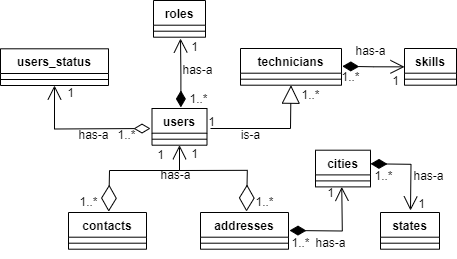

The diagram above was exported from draw.io. Its source (the exported page's mxGraphModel, read from the mxfile embedded in the PNG):
<mxGraphModel dx="1290" dy="596" grid="1" gridSize="10" guides="1" tooltips="1" connect="1" arrows="1" fold="1" page="1" pageScale="1" pageWidth="850" pageHeight="1100" math="0" shadow="0">
  <root>
    <mxCell id="0" />
    <mxCell id="1" parent="0" />
    <mxCell id="nS2plD217gKmbP2LUkf3-83" value="roles" style="swimlane;fontStyle=1;align=center;verticalAlign=top;childLayout=stackLayout;horizontal=1;startSize=24.700000762939453;horizontalStack=0;resizeParent=1;resizeParentMax=0;resizeLast=0;collapsible=0;marginBottom=0;" parent="1" vertex="1">
      <mxGeometry x="323" y="170" width="52" height="36.70000076293945" as="geometry" />
    </mxCell>
    <mxCell id="nS2plD217gKmbP2LUkf3-84" style="line;strokeWidth=1;fillColor=none;align=left;verticalAlign=middle;spacingTop=-1;spacingLeft=3;spacingRight=3;rotatable=0;labelPosition=right;points=[];portConstraint=eastwest;strokeColor=inherit;" parent="nS2plD217gKmbP2LUkf3-83" vertex="1">
      <mxGeometry y="24.700000762939453" width="52" height="12" as="geometry" />
    </mxCell>
    <mxCell id="nS2plD217gKmbP2LUkf3-85" value="users_status" style="swimlane;fontStyle=1;align=center;verticalAlign=top;childLayout=stackLayout;horizontal=1;startSize=24.700000762939453;horizontalStack=0;resizeParent=1;resizeParentMax=0;resizeLast=0;collapsible=0;marginBottom=0;" parent="1" vertex="1">
      <mxGeometry x="170" y="218.3" width="108" height="36.70000076293945" as="geometry" />
    </mxCell>
    <mxCell id="nS2plD217gKmbP2LUkf3-86" style="line;strokeWidth=1;fillColor=none;align=left;verticalAlign=middle;spacingTop=-1;spacingLeft=3;spacingRight=3;rotatable=0;labelPosition=right;points=[];portConstraint=eastwest;strokeColor=inherit;" parent="nS2plD217gKmbP2LUkf3-85" vertex="1">
      <mxGeometry y="24.700000762939453" width="108" height="12" as="geometry" />
    </mxCell>
    <mxCell id="nS2plD217gKmbP2LUkf3-87" value="users" style="swimlane;fontStyle=1;align=center;verticalAlign=top;childLayout=stackLayout;horizontal=1;startSize=24.700000762939453;horizontalStack=0;resizeParent=1;resizeParentMax=0;resizeLast=0;collapsible=0;marginBottom=0;" parent="1" vertex="1">
      <mxGeometry x="321.5" y="278" width="55" height="36.70000076293945" as="geometry" />
    </mxCell>
    <mxCell id="nS2plD217gKmbP2LUkf3-88" style="line;strokeWidth=1;fillColor=none;align=left;verticalAlign=middle;spacingTop=-1;spacingLeft=3;spacingRight=3;rotatable=0;labelPosition=right;points=[];portConstraint=eastwest;strokeColor=inherit;" parent="nS2plD217gKmbP2LUkf3-87" vertex="1">
      <mxGeometry y="24.700000762939453" width="55" height="12" as="geometry" />
    </mxCell>
    <mxCell id="nS2plD217gKmbP2LUkf3-89" value="contacts" style="swimlane;fontStyle=1;align=center;verticalAlign=top;childLayout=stackLayout;horizontal=1;startSize=24.700000762939453;horizontalStack=0;resizeParent=1;resizeParentMax=0;resizeLast=0;collapsible=0;marginBottom=0;" parent="1" vertex="1">
      <mxGeometry x="238" y="382" width="78" height="36.70000076293945" as="geometry" />
    </mxCell>
    <mxCell id="nS2plD217gKmbP2LUkf3-90" style="line;strokeWidth=1;fillColor=none;align=left;verticalAlign=middle;spacingTop=-1;spacingLeft=3;spacingRight=3;rotatable=0;labelPosition=right;points=[];portConstraint=eastwest;strokeColor=inherit;" parent="nS2plD217gKmbP2LUkf3-89" vertex="1">
      <mxGeometry y="24.700000762939453" width="78" height="12" as="geometry" />
    </mxCell>
    <mxCell id="nS2plD217gKmbP2LUkf3-93" value="skills" style="swimlane;fontStyle=1;align=center;verticalAlign=top;childLayout=stackLayout;horizontal=1;startSize=24.700000762939453;horizontalStack=0;resizeParent=1;resizeParentMax=0;resizeLast=0;collapsible=0;marginBottom=0;" parent="1" vertex="1">
      <mxGeometry x="574" y="218" width="52" height="36.70000076293945" as="geometry" />
    </mxCell>
    <mxCell id="nS2plD217gKmbP2LUkf3-94" style="line;strokeWidth=1;fillColor=none;align=left;verticalAlign=middle;spacingTop=-1;spacingLeft=3;spacingRight=3;rotatable=0;labelPosition=right;points=[];portConstraint=eastwest;strokeColor=inherit;" parent="nS2plD217gKmbP2LUkf3-93" vertex="1">
      <mxGeometry y="24.700000762939453" width="52" height="12" as="geometry" />
    </mxCell>
    <mxCell id="nS2plD217gKmbP2LUkf3-95" value="technicians" style="swimlane;fontStyle=1;align=center;verticalAlign=top;childLayout=stackLayout;horizontal=1;startSize=24.700000762939453;horizontalStack=0;resizeParent=1;resizeParentMax=0;resizeLast=0;collapsible=0;marginBottom=0;" parent="1" vertex="1">
      <mxGeometry x="410" y="218" width="101" height="36.70000076293945" as="geometry" />
    </mxCell>
    <mxCell id="nS2plD217gKmbP2LUkf3-96" style="line;strokeWidth=1;fillColor=none;align=left;verticalAlign=middle;spacingTop=-1;spacingLeft=3;spacingRight=3;rotatable=0;labelPosition=right;points=[];portConstraint=eastwest;strokeColor=inherit;" parent="nS2plD217gKmbP2LUkf3-95" vertex="1">
      <mxGeometry y="24.700000762939453" width="101" height="12" as="geometry" />
    </mxCell>
    <mxCell id="nS2plD217gKmbP2LUkf3-97" value="states" style="swimlane;fontStyle=1;align=center;verticalAlign=top;childLayout=stackLayout;horizontal=1;startSize=24.700000762939453;horizontalStack=0;resizeParent=1;resizeParentMax=0;resizeLast=0;collapsible=0;marginBottom=0;" parent="1" vertex="1">
      <mxGeometry x="550" y="382" width="59" height="36.70000076293945" as="geometry" />
    </mxCell>
    <mxCell id="nS2plD217gKmbP2LUkf3-98" style="line;strokeWidth=1;fillColor=none;align=left;verticalAlign=middle;spacingTop=-1;spacingLeft=3;spacingRight=3;rotatable=0;labelPosition=right;points=[];portConstraint=eastwest;strokeColor=inherit;" parent="nS2plD217gKmbP2LUkf3-97" vertex="1">
      <mxGeometry y="24.700000762939453" width="59" height="12" as="geometry" />
    </mxCell>
    <mxCell id="nS2plD217gKmbP2LUkf3-99" value="cities" style="swimlane;fontStyle=1;align=center;verticalAlign=top;childLayout=stackLayout;horizontal=1;startSize=24.700000762939453;horizontalStack=0;resizeParent=1;resizeParentMax=0;resizeLast=0;collapsible=0;marginBottom=0;" parent="1" vertex="1">
      <mxGeometry x="485" y="319.7" width="55" height="36.70000076293945" as="geometry" />
    </mxCell>
    <mxCell id="nS2plD217gKmbP2LUkf3-100" style="line;strokeWidth=1;fillColor=none;align=left;verticalAlign=middle;spacingTop=-1;spacingLeft=3;spacingRight=3;rotatable=0;labelPosition=right;points=[];portConstraint=eastwest;strokeColor=inherit;" parent="nS2plD217gKmbP2LUkf3-99" vertex="1">
      <mxGeometry y="24.700000762939453" width="55" height="12" as="geometry" />
    </mxCell>
    <mxCell id="nS2plD217gKmbP2LUkf3-101" value="addresses" style="swimlane;fontStyle=1;align=center;verticalAlign=top;childLayout=stackLayout;horizontal=1;startSize=24.700000762939453;horizontalStack=0;resizeParent=1;resizeParentMax=0;resizeLast=0;collapsible=0;marginBottom=0;" parent="1" vertex="1">
      <mxGeometry x="370" y="382" width="88" height="36.70000076293945" as="geometry" />
    </mxCell>
    <mxCell id="nS2plD217gKmbP2LUkf3-102" style="line;strokeWidth=1;fillColor=none;align=left;verticalAlign=middle;spacingTop=-1;spacingLeft=3;spacingRight=3;rotatable=0;labelPosition=right;points=[];portConstraint=eastwest;strokeColor=inherit;" parent="nS2plD217gKmbP2LUkf3-101" vertex="1">
      <mxGeometry y="24.700000762939453" width="88" height="12" as="geometry" />
    </mxCell>
    <mxCell id="nS2plD217gKmbP2LUkf3-138" value="" style="endArrow=open;html=1;endSize=12;startArrow=diamondThin;startSize=14;startFill=1;edgeStyle=orthogonalEdgeStyle;align=left;verticalAlign=bottom;rounded=0;exitX=0.525;exitY=-0.03;exitDx=0;exitDy=0;exitPerimeter=0;" parent="1" source="nS2plD217gKmbP2LUkf3-87" edge="1">
      <mxGeometry x="-1" y="3" relative="1" as="geometry">
        <mxPoint x="350" y="268" as="sourcePoint" />
        <mxPoint x="350" y="208" as="targetPoint" />
      </mxGeometry>
    </mxCell>
    <mxCell id="nS2plD217gKmbP2LUkf3-140" value="" style="endArrow=block;endSize=16;endFill=0;html=1;rounded=0;entryX=0.5;entryY=1;entryDx=0;entryDy=0;" parent="1" target="nS2plD217gKmbP2LUkf3-95" edge="1">
      <mxGeometry width="160" relative="1" as="geometry">
        <mxPoint x="380" y="298" as="sourcePoint" />
        <mxPoint x="460" y="278" as="targetPoint" />
        <Array as="points">
          <mxPoint x="460" y="298" />
        </Array>
      </mxGeometry>
    </mxCell>
    <mxCell id="nS2plD217gKmbP2LUkf3-141" value="" style="endArrow=open;html=1;endSize=12;startArrow=diamondThin;startSize=14;startFill=0;edgeStyle=orthogonalEdgeStyle;align=left;verticalAlign=bottom;rounded=0;entryX=0.5;entryY=1;entryDx=0;entryDy=0;" parent="1" target="nS2plD217gKmbP2LUkf3-85" edge="1">
      <mxGeometry x="-1" y="3" relative="1" as="geometry">
        <mxPoint x="320" y="298" as="sourcePoint" />
        <mxPoint x="250" y="296.03" as="targetPoint" />
      </mxGeometry>
    </mxCell>
    <mxCell id="nS2plD217gKmbP2LUkf3-142" value="has-a" style="text;html=1;align=center;verticalAlign=middle;resizable=0;points=[];autosize=1;strokeColor=none;fillColor=none;" parent="1" vertex="1">
      <mxGeometry x="342" y="224.7" width="50" height="30" as="geometry" />
    </mxCell>
    <mxCell id="nS2plD217gKmbP2LUkf3-143" value="has-a" style="text;html=1;align=center;verticalAlign=middle;resizable=0;points=[];autosize=1;strokeColor=none;fillColor=none;" parent="1" vertex="1">
      <mxGeometry x="238" y="289.7" width="50" height="30" as="geometry" />
    </mxCell>
    <mxCell id="nS2plD217gKmbP2LUkf3-144" value="is-a" style="text;html=1;align=center;verticalAlign=middle;resizable=0;points=[];autosize=1;strokeColor=none;fillColor=none;" parent="1" vertex="1">
      <mxGeometry x="400" y="289.7" width="40" height="30" as="geometry" />
    </mxCell>
    <mxCell id="nS2plD217gKmbP2LUkf3-147" value="" style="endArrow=open;endFill=1;endSize=12;html=1;rounded=0;entryX=0.5;entryY=1;entryDx=0;entryDy=0;" parent="1" target="nS2plD217gKmbP2LUkf3-87" edge="1">
      <mxGeometry width="160" relative="1" as="geometry">
        <mxPoint x="349" y="340" as="sourcePoint" />
        <mxPoint x="440" y="340" as="targetPoint" />
      </mxGeometry>
    </mxCell>
    <mxCell id="nS2plD217gKmbP2LUkf3-148" value="" style="endArrow=diamondThin;endFill=0;endSize=24;html=1;rounded=0;entryX=0.528;entryY=-0.077;entryDx=0;entryDy=0;entryPerimeter=0;" parent="1" edge="1">
      <mxGeometry width="160" relative="1" as="geometry">
        <mxPoint x="349" y="340" as="sourcePoint" />
        <mxPoint x="278.184" y="381.1740999412537" as="targetPoint" />
        <Array as="points">
          <mxPoint x="279" y="340" />
        </Array>
      </mxGeometry>
    </mxCell>
    <mxCell id="nS2plD217gKmbP2LUkf3-149" value="" style="endArrow=diamondThin;endFill=0;endSize=24;html=1;rounded=0;entryX=0.528;entryY=-0.077;entryDx=0;entryDy=0;entryPerimeter=0;" parent="1" edge="1">
      <mxGeometry width="160" relative="1" as="geometry">
        <mxPoint x="349" y="340" as="sourcePoint" />
        <mxPoint x="416.004" y="381.0040999412537" as="targetPoint" />
        <Array as="points">
          <mxPoint x="416.82" y="339.83" />
        </Array>
      </mxGeometry>
    </mxCell>
    <mxCell id="nS2plD217gKmbP2LUkf3-153" value="" style="endArrow=open;html=1;endSize=12;startArrow=diamondThin;startSize=14;startFill=1;edgeStyle=orthogonalEdgeStyle;align=left;verticalAlign=bottom;rounded=0;" parent="1" edge="1">
      <mxGeometry x="-1" y="3" relative="1" as="geometry">
        <mxPoint x="459" y="400" as="sourcePoint" />
        <mxPoint x="511.25" y="356.4" as="targetPoint" />
      </mxGeometry>
    </mxCell>
    <mxCell id="nS2plD217gKmbP2LUkf3-154" value="" style="endArrow=open;html=1;endSize=12;startArrow=diamondThin;startSize=14;startFill=1;edgeStyle=orthogonalEdgeStyle;align=left;verticalAlign=bottom;rounded=0;" parent="1" edge="1">
      <mxGeometry x="-1" y="3" relative="1" as="geometry">
        <mxPoint x="540" y="333.3" as="sourcePoint" />
        <mxPoint x="580" y="380" as="targetPoint" />
      </mxGeometry>
    </mxCell>
    <mxCell id="nS2plD217gKmbP2LUkf3-155" value="has-a" style="text;html=1;align=center;verticalAlign=middle;resizable=0;points=[];autosize=1;strokeColor=none;fillColor=none;" parent="1" vertex="1">
      <mxGeometry x="320" y="330" width="50" height="30" as="geometry" />
    </mxCell>
    <mxCell id="nS2plD217gKmbP2LUkf3-156" value="has-a" style="text;html=1;align=center;verticalAlign=middle;resizable=0;points=[];autosize=1;strokeColor=none;fillColor=none;" parent="1" vertex="1">
      <mxGeometry x="475" y="398" width="50" height="30" as="geometry" />
    </mxCell>
    <mxCell id="nS2plD217gKmbP2LUkf3-157" value="has-a" style="text;html=1;align=center;verticalAlign=middle;resizable=0;points=[];autosize=1;strokeColor=none;fillColor=none;" parent="1" vertex="1">
      <mxGeometry x="573" y="331" width="50" height="30" as="geometry" />
    </mxCell>
    <mxCell id="nS2plD217gKmbP2LUkf3-158" value="" style="endArrow=open;html=1;endSize=12;startArrow=diamondThin;startSize=14;startFill=1;edgeStyle=orthogonalEdgeStyle;align=left;verticalAlign=bottom;rounded=0;exitX=1.008;exitY=0.621;exitDx=0;exitDy=0;exitPerimeter=0;entryX=0;entryY=0.5;entryDx=0;entryDy=0;" parent="1" target="nS2plD217gKmbP2LUkf3-93" edge="1">
      <mxGeometry x="-1" y="3" relative="1" as="geometry">
        <mxPoint x="511.808" y="235.79070047378536" as="sourcePoint" />
        <mxPoint x="560" y="234.98330045700072" as="targetPoint" />
      </mxGeometry>
    </mxCell>
    <mxCell id="nS2plD217gKmbP2LUkf3-159" value="1" style="text;html=1;align=center;verticalAlign=middle;resizable=0;points=[];autosize=1;strokeColor=none;fillColor=none;" parent="1" vertex="1">
      <mxGeometry x="349" y="201.7" width="30" height="30" as="geometry" />
    </mxCell>
    <mxCell id="nS2plD217gKmbP2LUkf3-160" value="1..*" style="text;html=1;align=center;verticalAlign=middle;resizable=0;points=[];autosize=1;strokeColor=none;fillColor=none;" parent="1" vertex="1">
      <mxGeometry x="348" y="254" width="40" height="30" as="geometry" />
    </mxCell>
    <mxCell id="nS2plD217gKmbP2LUkf3-161" value="1" style="text;html=1;align=center;verticalAlign=middle;resizable=0;points=[];autosize=1;strokeColor=none;fillColor=none;" parent="1" vertex="1">
      <mxGeometry x="225" y="248" width="30" height="30" as="geometry" />
    </mxCell>
    <mxCell id="nS2plD217gKmbP2LUkf3-162" value="1..*" style="text;html=1;align=center;verticalAlign=middle;resizable=0;points=[];autosize=1;strokeColor=none;fillColor=none;" parent="1" vertex="1">
      <mxGeometry x="276" y="289.7" width="40" height="30" as="geometry" />
    </mxCell>
    <mxCell id="nS2plD217gKmbP2LUkf3-163" value="1..*" style="text;html=1;align=center;verticalAlign=middle;resizable=0;points=[];autosize=1;strokeColor=none;fillColor=none;" parent="1" vertex="1">
      <mxGeometry x="238" y="357" width="40" height="30" as="geometry" />
    </mxCell>
    <mxCell id="nS2plD217gKmbP2LUkf3-164" value="1" style="text;html=1;align=center;verticalAlign=middle;resizable=0;points=[];autosize=1;strokeColor=none;fillColor=none;" parent="1" vertex="1">
      <mxGeometry x="315" y="310" width="30" height="30" as="geometry" />
    </mxCell>
    <mxCell id="nS2plD217gKmbP2LUkf3-165" value="1..*" style="text;html=1;align=center;verticalAlign=middle;resizable=0;points=[];autosize=1;strokeColor=none;fillColor=none;" parent="1" vertex="1">
      <mxGeometry x="414" y="357.4" width="40" height="30" as="geometry" />
    </mxCell>
    <mxCell id="nS2plD217gKmbP2LUkf3-166" value="1" style="text;html=1;align=center;verticalAlign=middle;resizable=0;points=[];autosize=1;strokeColor=none;fillColor=none;" parent="1" vertex="1">
      <mxGeometry x="349" y="309" width="30" height="30" as="geometry" />
    </mxCell>
    <mxCell id="nS2plD217gKmbP2LUkf3-167" value="1..*" style="text;html=1;align=center;verticalAlign=middle;resizable=0;points=[];autosize=1;strokeColor=none;fillColor=none;" parent="1" vertex="1">
      <mxGeometry x="460" y="250" width="40" height="30" as="geometry" />
    </mxCell>
    <mxCell id="nS2plD217gKmbP2LUkf3-168" value="1" style="text;html=1;align=center;verticalAlign=middle;resizable=0;points=[];autosize=1;strokeColor=none;fillColor=none;" parent="1" vertex="1">
      <mxGeometry x="366" y="277" width="30" height="30" as="geometry" />
    </mxCell>
    <mxCell id="nS2plD217gKmbP2LUkf3-169" value="has-a" style="text;html=1;align=center;verticalAlign=middle;resizable=0;points=[];autosize=1;strokeColor=none;fillColor=none;" parent="1" vertex="1">
      <mxGeometry x="515" y="205.7" width="50" height="30" as="geometry" />
    </mxCell>
    <mxCell id="nS2plD217gKmbP2LUkf3-171" value="1..*" style="text;html=1;align=center;verticalAlign=middle;resizable=0;points=[];autosize=1;strokeColor=none;fillColor=none;" parent="1" vertex="1">
      <mxGeometry x="450" y="398" width="40" height="30" as="geometry" />
    </mxCell>
    <mxCell id="nS2plD217gKmbP2LUkf3-172" value="1" style="text;html=1;align=center;verticalAlign=middle;resizable=0;points=[];autosize=1;strokeColor=none;fillColor=none;" parent="1" vertex="1">
      <mxGeometry x="485" y="348" width="30" height="30" as="geometry" />
    </mxCell>
    <mxCell id="nS2plD217gKmbP2LUkf3-173" value="1" style="text;html=1;align=center;verticalAlign=middle;resizable=0;points=[];autosize=1;strokeColor=none;fillColor=none;" parent="1" vertex="1">
      <mxGeometry x="550" y="235.7" width="30" height="30" as="geometry" />
    </mxCell>
    <mxCell id="nS2plD217gKmbP2LUkf3-174" value="1..*" style="text;html=1;align=center;verticalAlign=middle;resizable=0;points=[];autosize=1;strokeColor=none;fillColor=none;" parent="1" vertex="1">
      <mxGeometry x="500" y="231.7" width="40" height="30" as="geometry" />
    </mxCell>
    <mxCell id="nS2plD217gKmbP2LUkf3-175" value="1" style="text;html=1;align=center;verticalAlign=middle;resizable=0;points=[];autosize=1;strokeColor=none;fillColor=none;" parent="1" vertex="1">
      <mxGeometry x="576" y="359" width="30" height="30" as="geometry" />
    </mxCell>
    <mxCell id="nS2plD217gKmbP2LUkf3-176" value="1..*" style="text;html=1;align=center;verticalAlign=middle;resizable=0;points=[];autosize=1;strokeColor=none;fillColor=none;" parent="1" vertex="1">
      <mxGeometry x="533" y="331" width="40" height="30" as="geometry" />
    </mxCell>
  </root>
</mxGraphModel>